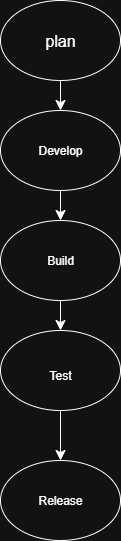

The diagram above was exported from draw.io. Its source (the exported page's mxGraphModel, read from the mxfile embedded in the PNG):
<mxGraphModel dx="1048" dy="591" grid="1" gridSize="10" guides="1" tooltips="1" connect="1" arrows="1" fold="1" page="1" pageScale="1" pageWidth="850" pageHeight="1100" math="0" shadow="0">
  <root>
    <mxCell id="0" />
    <mxCell id="1" parent="0" />
    <mxCell id="6gxn-5ILaXSYq92vvMbI-1" value="" style="ellipse;whiteSpace=wrap;html=1;" vertex="1" parent="1">
      <mxGeometry x="290" y="20" width="120" height="80" as="geometry" />
    </mxCell>
    <mxCell id="6gxn-5ILaXSYq92vvMbI-2" value="plan" style="text;strokeColor=none;fillColor=none;html=1;align=center;verticalAlign=middle;whiteSpace=wrap;rounded=0;fontSize=16;" vertex="1" parent="1">
      <mxGeometry x="320" y="45" width="60" height="30" as="geometry" />
    </mxCell>
    <mxCell id="6gxn-5ILaXSYq92vvMbI-3" value="" style="ellipse;whiteSpace=wrap;html=1;" vertex="1" parent="1">
      <mxGeometry x="290" y="350" width="120" height="80" as="geometry" />
    </mxCell>
    <mxCell id="6gxn-5ILaXSYq92vvMbI-5" value="" style="ellipse;whiteSpace=wrap;html=1;" vertex="1" parent="1">
      <mxGeometry x="290" y="130" width="120" height="80" as="geometry" />
    </mxCell>
    <mxCell id="6gxn-5ILaXSYq92vvMbI-6" value="" style="ellipse;whiteSpace=wrap;html=1;" vertex="1" parent="1">
      <mxGeometry x="290" y="480" width="120" height="80" as="geometry" />
    </mxCell>
    <mxCell id="6gxn-5ILaXSYq92vvMbI-7" value="" style="ellipse;whiteSpace=wrap;html=1;" vertex="1" parent="1">
      <mxGeometry x="290" y="240" width="120" height="80" as="geometry" />
    </mxCell>
    <mxCell id="6gxn-5ILaXSYq92vvMbI-8" value="Develop" style="text;html=1;align=center;verticalAlign=middle;whiteSpace=wrap;rounded=0;" vertex="1" parent="1">
      <mxGeometry x="320" y="155" width="60" height="30" as="geometry" />
    </mxCell>
    <mxCell id="6gxn-5ILaXSYq92vvMbI-9" value="Build" style="text;html=1;align=center;verticalAlign=middle;whiteSpace=wrap;rounded=0;" vertex="1" parent="1">
      <mxGeometry x="320" y="265" width="60" height="30" as="geometry" />
    </mxCell>
    <mxCell id="6gxn-5ILaXSYq92vvMbI-10" value="Test" style="text;html=1;align=center;verticalAlign=middle;whiteSpace=wrap;rounded=0;" vertex="1" parent="1">
      <mxGeometry x="320" y="380" width="60" height="30" as="geometry" />
    </mxCell>
    <mxCell id="6gxn-5ILaXSYq92vvMbI-11" value="Release" style="text;html=1;align=center;verticalAlign=middle;whiteSpace=wrap;rounded=0;" vertex="1" parent="1">
      <mxGeometry x="320" y="505" width="60" height="30" as="geometry" />
    </mxCell>
    <mxCell id="6gxn-5ILaXSYq92vvMbI-13" value="" style="endArrow=classic;html=1;rounded=0;fontSize=12;startSize=8;endSize=8;curved=1;entryX=0.5;entryY=0;entryDx=0;entryDy=0;exitX=0.5;exitY=1;exitDx=0;exitDy=0;" edge="1" parent="1" source="6gxn-5ILaXSYq92vvMbI-3" target="6gxn-5ILaXSYq92vvMbI-6">
      <mxGeometry width="50" height="50" relative="1" as="geometry">
        <mxPoint x="340" y="450" as="sourcePoint" />
        <mxPoint x="363" y="480" as="targetPoint" />
      </mxGeometry>
    </mxCell>
    <mxCell id="6gxn-5ILaXSYq92vvMbI-14" value="" style="endArrow=classic;html=1;rounded=0;fontSize=12;startSize=8;endSize=8;curved=1;exitX=0.5;exitY=1;exitDx=0;exitDy=0;exitPerimeter=0;" edge="1" parent="1" source="6gxn-5ILaXSYq92vvMbI-7" target="6gxn-5ILaXSYq92vvMbI-3">
      <mxGeometry width="50" height="50" relative="1" as="geometry">
        <mxPoint x="340" y="320" as="sourcePoint" />
        <mxPoint x="340" y="370" as="targetPoint" />
      </mxGeometry>
    </mxCell>
    <mxCell id="6gxn-5ILaXSYq92vvMbI-16" value="" style="endArrow=classic;html=1;rounded=0;fontSize=12;startSize=8;endSize=8;curved=1;entryX=0.5;entryY=0;entryDx=0;entryDy=0;exitX=0.5;exitY=1;exitDx=0;exitDy=0;exitPerimeter=0;" edge="1" parent="1" source="6gxn-5ILaXSYq92vvMbI-5" target="6gxn-5ILaXSYq92vvMbI-7">
      <mxGeometry width="50" height="50" relative="1" as="geometry">
        <mxPoint x="340" y="200" as="sourcePoint" />
        <mxPoint x="340" y="250" as="targetPoint" />
      </mxGeometry>
    </mxCell>
    <mxCell id="6gxn-5ILaXSYq92vvMbI-17" value="" style="endArrow=classic;html=1;rounded=0;fontSize=12;startSize=8;endSize=8;curved=1;entryX=0.5;entryY=0;entryDx=0;entryDy=0;" edge="1" parent="1" target="6gxn-5ILaXSYq92vvMbI-5">
      <mxGeometry width="50" height="50" relative="1" as="geometry">
        <mxPoint x="350" y="100" as="sourcePoint" />
        <mxPoint x="340" y="160" as="targetPoint" />
      </mxGeometry>
    </mxCell>
  </root>
</mxGraphModel>